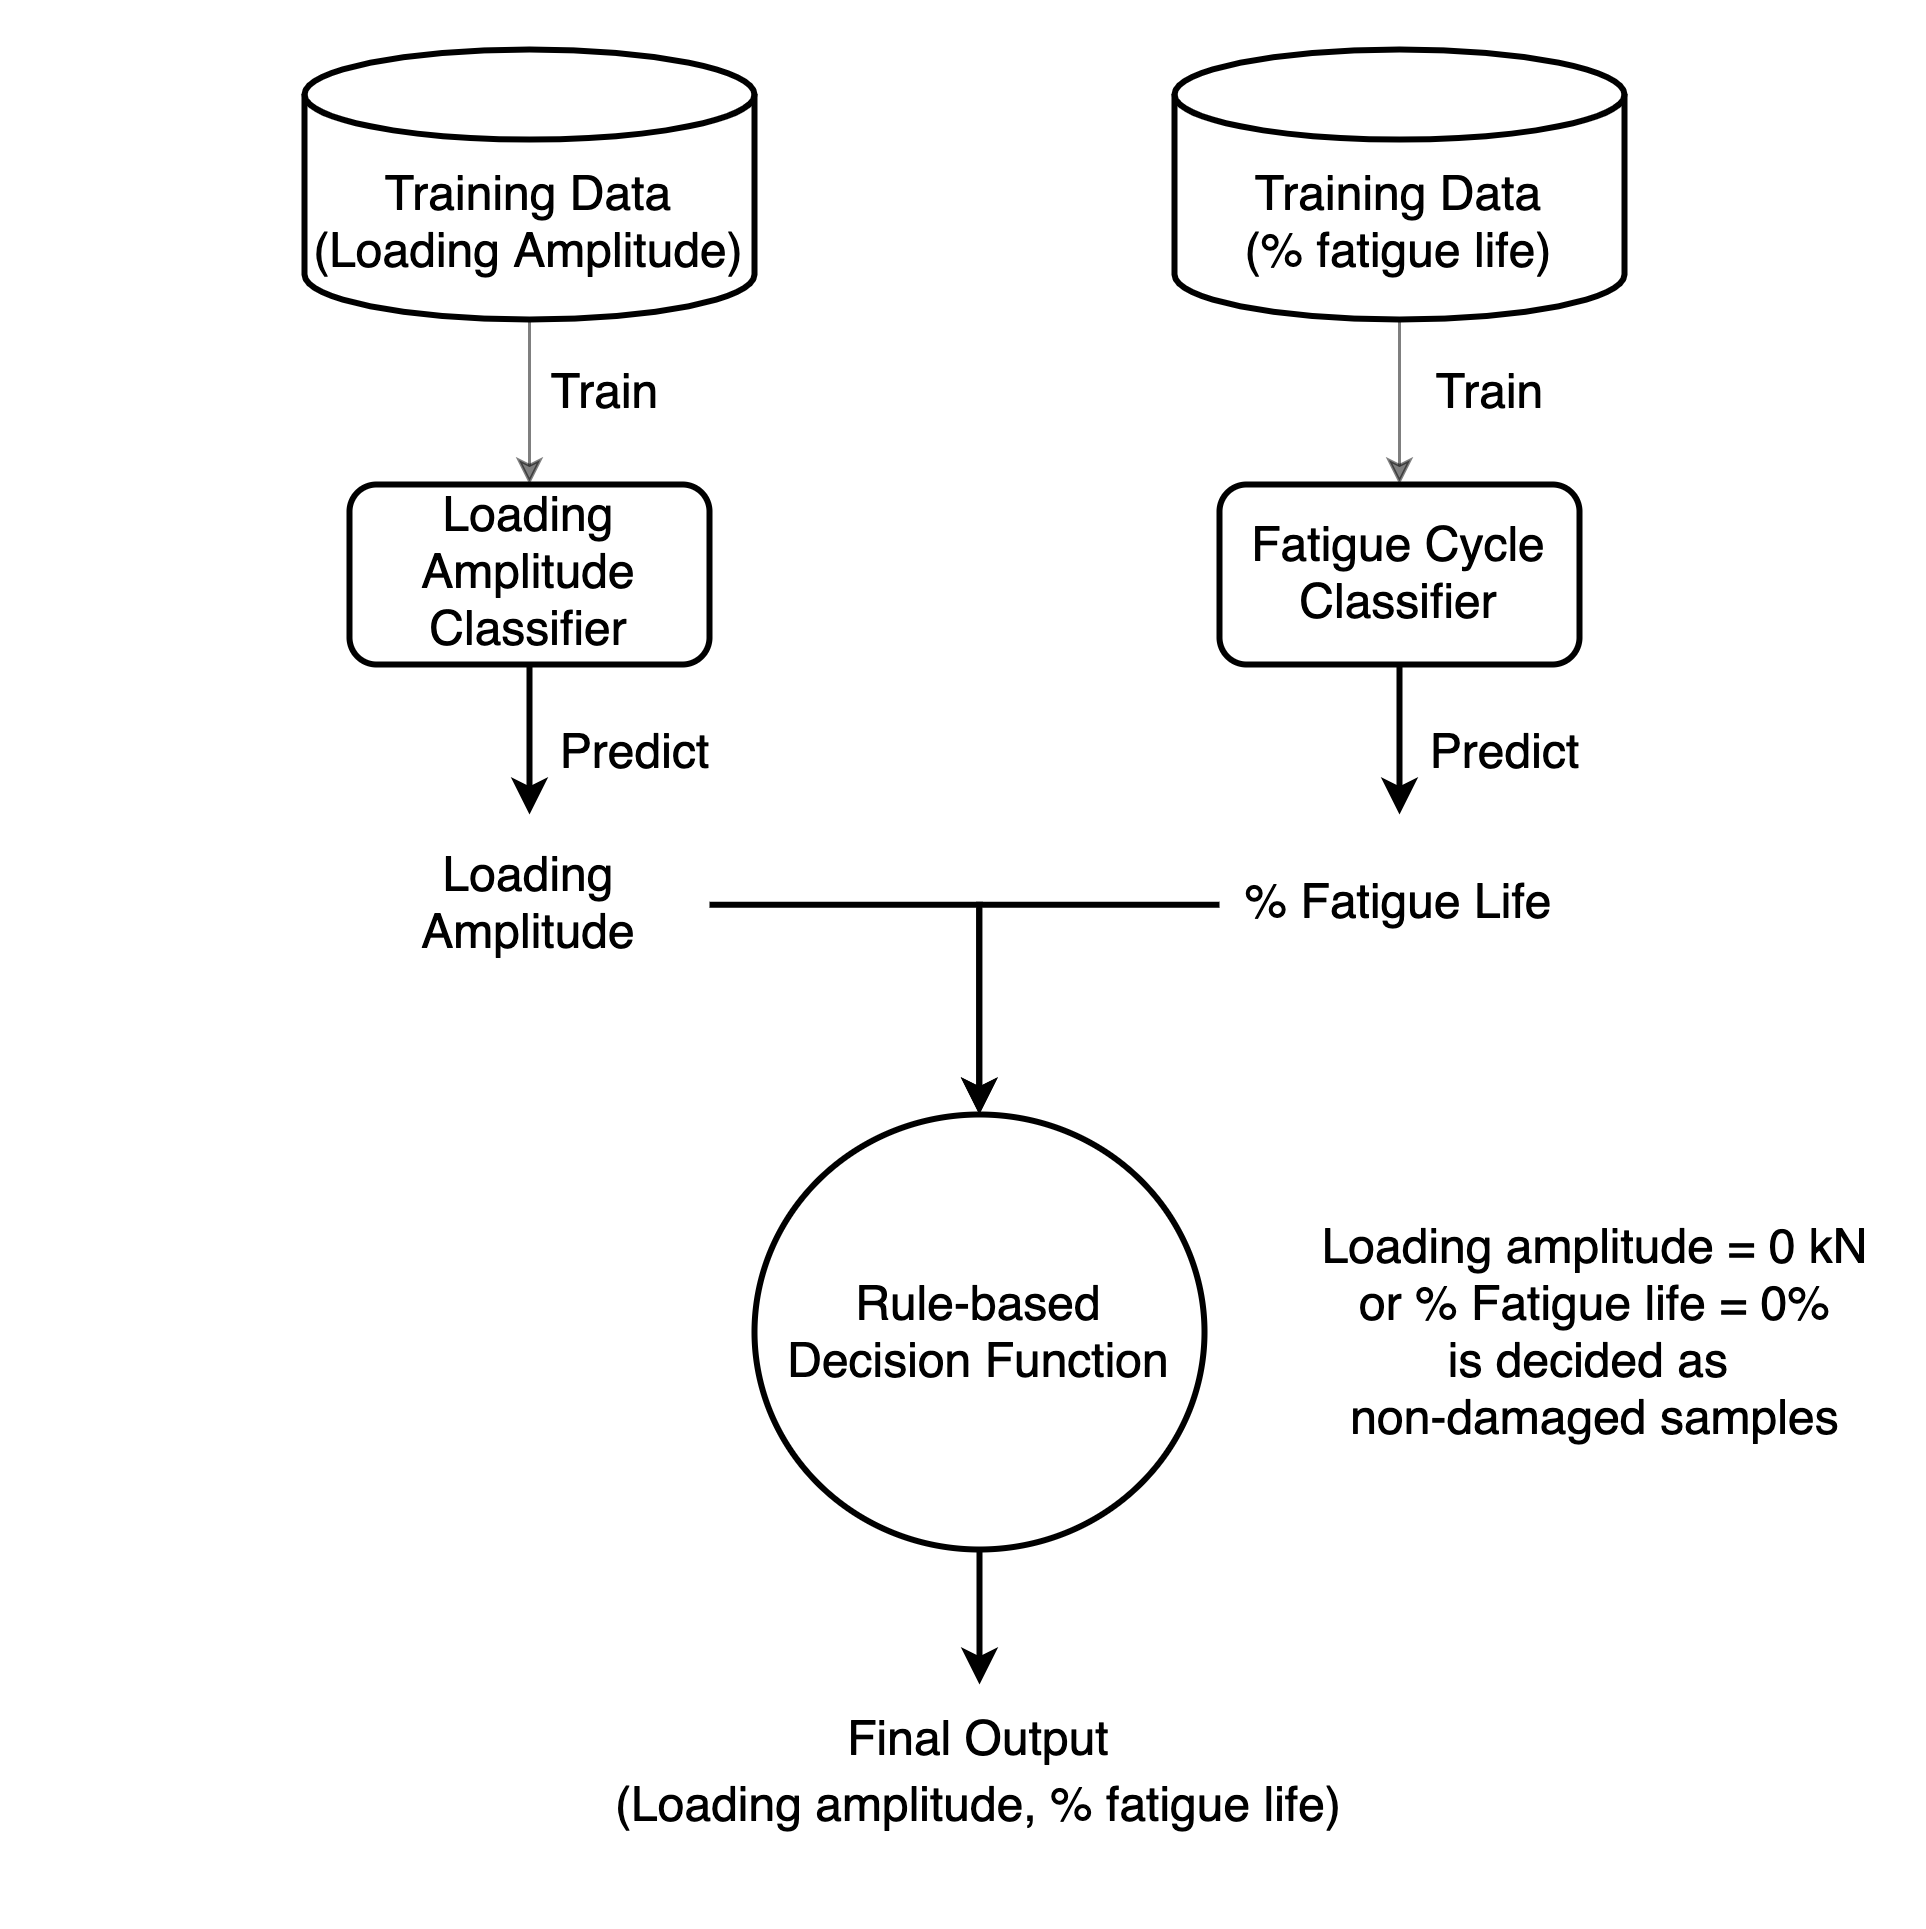

The diagram above was exported from draw.io. Its source (the exported page's mxGraphModel, read from the mxfile embedded in the PNG):
<mxGraphModel dx="1678" dy="867" grid="1" gridSize="10" guides="1" tooltips="1" connect="1" arrows="1" fold="1" page="1" pageScale="1" pageWidth="1654" pageHeight="1169" math="0" shadow="0">
  <root>
    <mxCell id="0" />
    <mxCell id="1" parent="0" />
    <mxCell id="2" value="" style="whiteSpace=wrap;html=1;aspect=fixed;rounded=0;dashed=1;fontSize=18;strokeWidth=2;fillColor=none;strokeColor=none;" vertex="1" parent="1">
      <mxGeometry x="1700" y="170" width="640" height="640" as="geometry" />
    </mxCell>
    <mxCell id="3" value="" style="edgeStyle=orthogonalEdgeStyle;rounded=0;orthogonalLoop=1;jettySize=auto;html=1;opacity=50;" edge="1" source="4" target="6" parent="1">
      <mxGeometry relative="1" as="geometry" />
    </mxCell>
    <mxCell id="4" value="&lt;font style=&quot;font-size: 16px&quot;&gt;Training Data&lt;br&gt;(Loading Amplitude)&lt;br&gt;&lt;/font&gt;" style="shape=cylinder3;whiteSpace=wrap;html=1;boundedLbl=1;backgroundOutline=1;size=15;strokeWidth=2;" vertex="1" parent="1">
      <mxGeometry x="1800" y="185" width="150" height="90" as="geometry" />
    </mxCell>
    <mxCell id="5" value="" style="edgeStyle=orthogonalEdgeStyle;rounded=0;orthogonalLoop=1;jettySize=auto;html=1;strokeWidth=2;" edge="1" source="6" target="16" parent="1">
      <mxGeometry relative="1" as="geometry">
        <mxPoint x="1737" y="400" as="targetPoint" />
      </mxGeometry>
    </mxCell>
    <mxCell id="6" value="&lt;span style=&quot;font-size: 16px&quot;&gt;Loading Amplitude Classifier&lt;/span&gt;" style="whiteSpace=wrap;html=1;rounded=1;strokeWidth=2;flipV=1;" vertex="1" parent="1">
      <mxGeometry x="1815" y="330" width="120" height="60" as="geometry" />
    </mxCell>
    <mxCell id="7" value="Train" style="text;html=1;align=center;verticalAlign=middle;resizable=0;points=[];autosize=1;strokeColor=none;fontSize=16;" vertex="1" parent="1">
      <mxGeometry x="1875" y="290" width="50" height="20" as="geometry" />
    </mxCell>
    <mxCell id="8" value="Predict" style="text;html=1;align=center;verticalAlign=middle;resizable=0;points=[];autosize=1;strokeColor=none;fontSize=16;" vertex="1" parent="1">
      <mxGeometry x="2165" y="410" width="70" height="20" as="geometry" />
    </mxCell>
    <mxCell id="9" value="" style="edgeStyle=orthogonalEdgeStyle;rounded=0;orthogonalLoop=1;jettySize=auto;html=1;opacity=50;" edge="1" source="10" target="12" parent="1">
      <mxGeometry relative="1" as="geometry" />
    </mxCell>
    <mxCell id="10" value="&lt;font style=&quot;font-size: 16px&quot;&gt;Training Data&lt;br&gt;(% fatigue life)&lt;br&gt;&lt;/font&gt;" style="shape=cylinder3;whiteSpace=wrap;html=1;boundedLbl=1;backgroundOutline=1;size=15;strokeWidth=2;" vertex="1" parent="1">
      <mxGeometry x="2090" y="185" width="150" height="90" as="geometry" />
    </mxCell>
    <mxCell id="11" value="" style="edgeStyle=orthogonalEdgeStyle;rounded=0;orthogonalLoop=1;jettySize=auto;html=1;entryX=0.5;entryY=0;entryDx=0;entryDy=0;strokeWidth=2;" edge="1" source="12" target="18" parent="1">
      <mxGeometry relative="1" as="geometry">
        <mxPoint x="1827" y="520" as="targetPoint" />
      </mxGeometry>
    </mxCell>
    <mxCell id="12" value="&lt;span style=&quot;font-size: 16px&quot;&gt;Fatigue Cycle Classifier&lt;/span&gt;" style="whiteSpace=wrap;html=1;rounded=1;strokeWidth=2;flipV=1;" vertex="1" parent="1">
      <mxGeometry x="2105" y="330" width="120" height="60" as="geometry" />
    </mxCell>
    <mxCell id="13" value="Train" style="text;html=1;align=center;verticalAlign=middle;resizable=0;points=[];autosize=1;strokeColor=none;fontSize=16;" vertex="1" parent="1">
      <mxGeometry x="2170" y="290" width="50" height="20" as="geometry" />
    </mxCell>
    <mxCell id="14" value="Predict" style="text;html=1;align=center;verticalAlign=middle;resizable=0;points=[];autosize=1;strokeColor=none;fontSize=16;" vertex="1" parent="1">
      <mxGeometry x="1875" y="410" width="70" height="20" as="geometry" />
    </mxCell>
    <mxCell id="15" value="" style="edgeStyle=orthogonalEdgeStyle;rounded=0;orthogonalLoop=1;jettySize=auto;html=1;fontSize=16;strokeWidth=2;" edge="1" source="16" target="20" parent="1">
      <mxGeometry relative="1" as="geometry" />
    </mxCell>
    <mxCell id="16" value="&lt;span style=&quot;font-size: 16px&quot;&gt;Loading Amplitude&lt;/span&gt;" style="whiteSpace=wrap;html=1;rounded=1;strokeWidth=2;opacity=0;" vertex="1" parent="1">
      <mxGeometry x="1815" y="440" width="120" height="60" as="geometry" />
    </mxCell>
    <mxCell id="17" value="" style="edgeStyle=orthogonalEdgeStyle;rounded=0;orthogonalLoop=1;jettySize=auto;html=1;fontSize=16;strokeWidth=2;" edge="1" source="18" target="20" parent="1">
      <mxGeometry relative="1" as="geometry" />
    </mxCell>
    <mxCell id="18" value="&lt;span style=&quot;font-size: 16px&quot;&gt;% Fatigue Life&lt;/span&gt;" style="whiteSpace=wrap;html=1;rounded=1;strokeWidth=2;opacity=0;" vertex="1" parent="1">
      <mxGeometry x="2105" y="440" width="120" height="60" as="geometry" />
    </mxCell>
    <mxCell id="19" value="" style="edgeStyle=orthogonalEdgeStyle;rounded=0;orthogonalLoop=1;jettySize=auto;html=1;fontSize=16;strokeWidth=2;entryX=0.5;entryY=0;entryDx=0;entryDy=0;" edge="1" source="20" target="22" parent="1">
      <mxGeometry relative="1" as="geometry">
        <mxPoint x="2220" y="482.5" as="targetPoint" />
      </mxGeometry>
    </mxCell>
    <mxCell id="20" value="Rule-based&lt;br&gt;Decision Function" style="strokeWidth=2;html=1;shape=mxgraph.flowchart.start_2;whiteSpace=wrap;rounded=0;fontSize=16;fillColor=#ffffff;flipV=1;" vertex="1" parent="1">
      <mxGeometry x="1950" y="540" width="150" height="145" as="geometry" />
    </mxCell>
    <mxCell id="21" value="Loading amplitude = 0 kN&lt;br&gt;or % Fatigue life = 0%&lt;br&gt;is decided as &lt;br&gt;non-damaged samples" style="text;html=1;align=center;verticalAlign=middle;resizable=0;points=[];autosize=1;strokeColor=none;fontSize=16;" vertex="1" parent="1">
      <mxGeometry x="2130" y="572.5" width="200" height="80" as="geometry" />
    </mxCell>
    <mxCell id="22" value="&lt;span style=&quot;font-size: 16px&quot;&gt;Final Output&lt;/span&gt;&lt;br style=&quot;font-size: 16px&quot;&gt;&lt;span style=&quot;font-size: 16px&quot;&gt;(Loading amplitude, % fatigue life)&lt;/span&gt;" style="whiteSpace=wrap;html=1;rounded=1;strokeWidth=2;opacity=0;" vertex="1" parent="1">
      <mxGeometry x="1875" y="730" width="300" height="60" as="geometry" />
    </mxCell>
  </root>
</mxGraphModel>